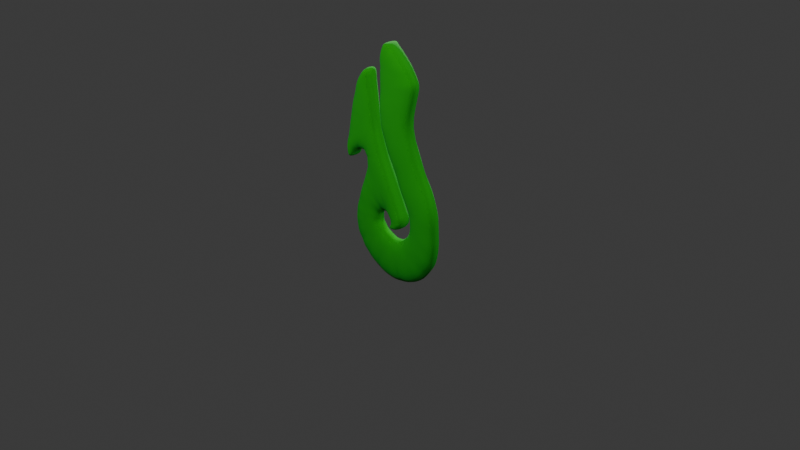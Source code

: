 # Source: Hei_Matau.blend  (saved by Blender 4.4.32; exported with 4.5.12 LTS)
import bpy
from mathutils import Matrix  # noqa: F401  (used for matrix-valued properties, if any)

bpy.ops.wm.read_factory_settings(use_empty=True)
scene = bpy.context.scene
scene.name = 'Scene'

# ---- collections
col_collection = bpy.data.collections.new('Collection'); scene.collection.children.link(col_collection)

# ---- materials (node trees are filled in below, after node groups)
mat_material = bpy.data.materials.new('Material')
mat_material.alpha_threshold = 0.0
mat_material.roughness = 0.5
mat_material.line_color = (0.0, 0.0, 0.0, 1.0)

# ---- material node trees
mat_material.use_nodes = True; mat_material.node_tree.nodes.clear()
_N = mat_material.node_tree.nodes; _L = mat_material.node_tree.links
n0 = _N.new('ShaderNodeOutputMaterial'); n0.name = 'Material Output'; n0.location = (300, 300)
n1 = _N.new('ShaderNodeBsdfPrincipled'); n1.name = 'Principled BSDF'; n1.location = (10, 300)
n1.inputs[0].default_value = (0.0, 0.3019, 0.0, 1.0)
n1.inputs[2].default_value = 1.0
n1.inputs[3].default_value = 1.45
_L.new(n1.outputs[0], n0.inputs[0])
n0.is_active_output = True

# ---- world
world_world = bpy.data.worlds.new('World'); scene.world = world_world
world_world.use_nodes = True; world_world.node_tree.nodes.clear()
_N = world_world.node_tree.nodes; _L = world_world.node_tree.links
n0 = _N.new('ShaderNodeOutputWorld'); n0.name = 'World Output'; n0.location = (300, 300)
n1 = _N.new('ShaderNodeBackground'); n1.name = 'Background'; n1.location = (10, 300)
n1.inputs[0].default_value = (0.05088, 0.05088, 0.05088, 1.0)
_L.new(n1.outputs[0], n0.inputs[0])
n0.is_active_output = True
world_world.color = (0.05088, 0.05088, 0.05088)
world_world.sun_shadow_jitter_overblur = 0.0

# ---- cameras
cam_camera = bpy.data.cameras.new('Camera')
cam_camera.clip_end = 100.0
cam_camera.ortho_scale = 7.314

# ---- lights
light_light = bpy.data.lights.new('Light', 'POINT')
light_light.energy = 1000.0
light_light.shadow_soft_size = 0.1
light_light_001 = bpy.data.lights.new('Light.001', 'POINT')
light_light_001.energy = 1000.0
light_light_001.shadow_soft_size = 0.01495
light_light_002 = bpy.data.lights.new('Light.002', 'POINT')
light_light_002.energy = 1000.0
light_light_002.shadow_soft_size = 0.01495
light_light_003 = bpy.data.lights.new('Light.003', 'POINT')
light_light_003.energy = 1000.0
light_light_003.shadow_soft_size = 0.01495

# ---- meshes
me_cube = bpy.data.meshes.new('Cube')
me_cube.from_pydata([(-0.2961, -6.223e-07, 0.8882), (-0.4145, -4.92e-07, 0.7747), (-0.5231, -2.932e-07, 0.5724), (-0.5872, -9.283e-08, 0.3504), (-0.6168, 1.203e-07, 0.09869), (-0.6168, 3.039e-07, -0.1283), (-0.5625, 3.222e-07, -0.1727), (-0.5083, 2.487e-07, -0.1036), (-0.449, 1.776e-07, -0.03948), (-0.3701, 1.56e-07, -0.04441), (-0.3306, 1.751e-07, -0.08389), (-0.3306, 2.31e-07, -0.153), (-0.3898, 3.699e-07, -0.301), (-0.4935, 6.429e-07, -0.5971), (-0.5231, 7.523e-07, -0.7205), (-0.5231, 8.96e-07, -0.8981), (-0.4638, 1.008e-06, -1.061), (-0.3454, 1.078e-06, -1.194), (-0.1826, 1.117e-06, -1.308), (-0.02467, 1.101e-06, -1.352), (0.1628, 1.045e-06, -1.357), (0.375, 9.119e-07, -1.278), (0.5477, 7.242e-07, -1.115), (0.6415, 5.341e-07, -0.9178), (0.6514, 2.955e-07, -0.6267), (0.6168, 6.327e-08, -0.3257), (0.454, -1.313e-07, -0.01974), (0.2369, -3.881e-07, 0.3849), (0.38, -7.418e-07, 0.7649), (0.3553, -8.256e-07, 0.8784), (0.1776, -9.236e-07, 1.071), (0.05921, -9.53e-07, 1.155), (-0.03948, -9.29e-07, 1.165), (-0.09869, -8.818e-07, 1.13), (-0.1628, -6.615e-07, 0.8833), (-0.1678, -5.122e-07, 0.7007), (-0.1678, -2.568e-07, 0.3849), (-0.1184, -1.172e-07, 0.1925), (0.05428, 1.221e-07, -0.1727), (0.2665, 3.485e-07, -0.5379), (0.2714, 4.906e-07, -0.7155), (0.1678, 6.24e-07, -0.8389), (0.04935, 6.823e-07, -0.8636), (-0.07895, 6.801e-07, -0.8093), (-0.153, 6.522e-07, -0.7451), (-0.148, 5.868e-07, -0.6662), (-0.09376, 5.332e-07, -0.6218), (-0.0148, 5.116e-07, -0.6267), (0.03454, 5.515e-07, -0.6958), (-0.004935, 6.082e-07, -0.7501), (0.08389, 5.953e-07, -0.7698), (0.1826, 5.194e-07, -0.7155), (0.2073, 4.396e-07, -0.6267), (0.1776, 3.893e-07, -0.5527), (-0.1086, 1.527e-08, 0.02467), (-0.1875, -1.507e-07, 0.2615), (-0.2517, -5.409e-07, 0.7698), (-0.2961, -0.1783, 0.8882), (-0.4145, -0.1783, 0.7747), (-0.5231, -0.1783, 0.5724), (-0.5872, -0.1783, 0.3504), (-0.6168, -0.1783, 0.09869), (-0.6168, -0.1783, -0.1283), (-0.5625, -0.1783, -0.1727), (-0.5083, -0.1783, -0.1036), (-0.449, -0.1783, -0.03948), (-0.3701, -0.1783, -0.04441), (-0.3306, -0.1783, -0.08389), (-0.3306, -0.1783, -0.153), (-0.3898, -0.1783, -0.301), (-0.4935, -0.1783, -0.5971), (-0.5231, -0.1783, -0.7205), (-0.5231, -0.1783, -0.8981), (-0.4638, -0.1783, -1.061), (-0.3454, -0.1783, -1.194), (-0.1826, -0.1783, -1.308), (-0.02467, -0.1783, -1.352), (0.1628, -0.1783, -1.357), (0.375, -0.1783, -1.278), (0.5477, -0.1783, -1.115), (0.6415, -0.1783, -0.9178), (0.6514, -0.1783, -0.6267), (0.6168, -0.1783, -0.3257), (0.3898, -0.1605, -0.07698), (0.2369, -0.1783, 0.3849), (0.38, -0.1783, 0.7649), (0.3553, -0.1783, 0.8784), (0.1776, -0.1783, 1.071), (0.05921, -0.1783, 1.155), (-0.03948, -0.1783, 1.165), (-0.09869, -0.1783, 1.13), (-0.1628, -0.1783, 0.8833), (-0.1678, -0.1783, 0.7007), (-0.1678, -0.1783, 0.3849), (-0.1184, -0.1783, 0.1925), (0.05428, -0.1783, -0.1727), (0.2665, -0.1783, -0.5379), (0.2714, -0.1783, -0.7155), (0.1678, -0.1783, -0.8389), (0.04935, -0.1783, -0.8636), (-0.07895, -0.1783, -0.8093), (-0.153, -0.1783, -0.7451), (-0.148, -0.1783, -0.6662), (-0.09376, -0.1783, -0.6218), (-0.0148, -0.1783, -0.6267), (0.03454, -0.1783, -0.6958), (-0.004935, -0.1783, -0.7501), (0.08389, -0.1783, -0.7698), (0.1826, -0.1783, -0.7155), (0.2073, -0.1783, -0.6267), (0.1776, -0.1783, -0.5527), (-0.1086, -0.1783, 0.02467), (-0.1875, -0.1783, 0.2615), (-0.2517, -0.1783, 0.7698)], [], [(19, 20, 42), (18, 19, 42), (17, 18, 43), (15, 44, 14), (16, 17, 43), (43, 18, 42), (15, 16, 44), (23, 40, 22), (42, 20, 41), (53, 54, 47), (55, 9, 54), (29, 35, 28), (53, 48, 52), (49, 50, 48), (41, 21, 22), (14, 44, 13), (22, 40, 41), (24, 39, 40), (52, 48, 51), (47, 48, 53), (13, 45, 12), (25, 39, 24), (41, 20, 21), (46, 47, 11), (44, 16, 43), (2, 55, 56), (26, 39, 25), (38, 39, 26), (27, 38, 26), (47, 54, 11), (37, 38, 27), (7, 5, 6), (54, 10, 11), (7, 4, 5), (8, 4, 7), (54, 9, 10), (8, 9, 55), (4, 8, 55), (12, 45, 46), (48, 50, 51), (55, 3, 4), (27, 36, 37), (3, 55, 2), (35, 27, 28), (36, 27, 35), (40, 23, 24), (56, 1, 2), (34, 35, 29), (31, 34, 30), (0, 1, 56), (30, 34, 29), (33, 34, 31), (13, 44, 45), (31, 32, 33), (12, 46, 11), (76, 99, 77), (75, 99, 76), (74, 100, 75), (72, 71, 101), (73, 100, 74), (100, 99, 75), (72, 101, 73), (80, 79, 97), (99, 98, 77), (110, 104, 111), (112, 111, 66), (86, 85, 92), (110, 109, 105), (106, 105, 107), (98, 79, 78), (71, 70, 101), (79, 98, 97), (81, 97, 96), (109, 108, 105), (104, 110, 105), (70, 69, 102), (82, 81, 96), (98, 78, 77), (103, 68, 104), (101, 100, 73), (59, 113, 112), (83, 82, 96), (95, 83, 96), (84, 83, 95), (104, 68, 111), (94, 84, 95), (64, 63, 62), (111, 68, 67), (64, 62, 61), (65, 64, 61), (111, 67, 66), (65, 112, 66), (61, 112, 65), (69, 103, 102), (105, 108, 107), (112, 61, 60), (84, 94, 93), (60, 59, 112), (92, 85, 84), (93, 92, 84), (97, 81, 80), (113, 59, 58), (91, 86, 92), (88, 87, 91), (57, 113, 58), (87, 86, 91), (90, 88, 91), (70, 102, 101), (88, 90, 89), (69, 68, 103), (53, 52, 109, 110), (27, 26, 83, 84), (1, 0, 57, 58), (54, 53, 110, 111), (28, 27, 84, 85), (2, 1, 58, 59), (55, 54, 111, 112), (29, 28, 85, 86), (3, 2, 59, 60), (56, 55, 112, 113), (30, 29, 86, 87), (4, 3, 60, 61), (0, 56, 113, 57), (31, 30, 87, 88), (5, 4, 61, 62), (32, 31, 88, 89), (6, 5, 62, 63), (33, 32, 89, 90), (7, 6, 63, 64), (34, 33, 90, 91), (8, 7, 64, 65), (35, 34, 91, 92), (9, 8, 65, 66), (36, 35, 92, 93), (10, 9, 66, 67), (37, 36, 93, 94), (11, 10, 67, 68), (38, 37, 94, 95), (12, 11, 68, 69), (39, 38, 95, 96), (13, 12, 69, 70), (40, 39, 96, 97), (14, 13, 70, 71), (41, 40, 97, 98), (15, 14, 71, 72), (42, 41, 98, 99), (16, 15, 72, 73), (43, 42, 99, 100), (17, 16, 73, 74), (44, 43, 100, 101), (18, 17, 74, 75), (45, 44, 101, 102), (19, 18, 75, 76), (46, 45, 102, 103), (20, 19, 76, 77), (47, 46, 103, 104), (21, 20, 77, 78), (48, 47, 104, 105), (22, 21, 78, 79), (49, 48, 105, 106), (23, 22, 79, 80), (50, 49, 106, 107), (24, 23, 80, 81), (51, 50, 107, 108), (25, 24, 81, 82), (52, 51, 108, 109), (26, 25, 82, 83)])
me_cube.polygons.foreach_set('use_smooth', [True] * 167)
_uv = me_cube.uv_layers.new(name='UVMap')
_uv.uv.foreach_set('vector', [0.0, 0.0, 0.0, 0.0, 0.0, 0.0, 0.0, 0.0, 0.0, 0.0, 0.0, 0.0, 0.0, 0.0, 0.0, 0.0, 0.0, 0.0, 0.0, 0.0, 0.0, 0.0, 0.0, 0.0, 0.0, 0.0, 0.0, 0.0, 0.0, 0.0, 0.0, 0.0, 0.0, 0.0, 0.0, 0.0, 0.0, 0.0, 0.0, 0.0, 0.0, 0.0, 0.0, 0.0, 0.0, 0.0, 0.0, 0.0, 0.0, 0.0, 0.0, 0.0, 0.0, 0.0, 0.0, 0.0, 0.0, 0.0, 0.0, 0.0, 0.0, 0.0, 0.0, 0.0, 0.0, 0.0, 0.0, 0.0, 0.0, 0.0, 0.0, 0.0, 0.0, 0.0, 0.0, 0.0, 0.0, 0.0, 0.0, 0.0, 0.0, 0.0, 0.0, 0.0, 0.0, 0.0, 0.0, 0.0, 0.0, 0.0, 0.0, 0.0, 0.0, 0.0, 0.0, 0.0, 0.0, 0.0, 0.0, 0.0, 0.0, 0.0, 0.0, 0.0, 0.0, 0.0, 0.0, 0.0, 0.0, 0.0, 0.0, 0.0, 0.0, 0.0, 0.0, 0.0, 0.0, 0.0, 0.0, 0.0, 0.0, 0.0, 0.0, 0.0, 0.0, 0.0, 0.0, 0.0, 0.0, 0.0, 0.0, 0.0, 0.0, 0.0, 0.0, 0.0, 0.0, 0.0, 0.0, 0.0, 0.0, 0.0, 0.0, 0.0, 0.0, 0.0, 0.0, 0.0, 0.0, 0.0, 0.0, 0.0, 0.0, 0.0, 0.0, 0.0, 0.0, 0.0, 0.0, 0.0, 0.0, 0.0, 0.0, 0.0, 0.0, 0.0, 0.0, 0.0, 0.0, 0.0, 0.0, 0.0, 0.0, 0.0, 0.0, 0.0, 0.0, 0.0, 0.0, 0.0, 0.0, 0.0, 0.0, 0.0, 0.0, 0.0, 0.0, 0.0, 0.0, 0.0, 0.0, 0.0, 0.0, 0.0, 0.0, 0.0, 0.0, 0.0, 0.0, 0.0, 0.0, 0.0, 0.0, 0.0, 0.0, 0.0, 0.0, 0.0, 0.0, 0.0, 0.0, 0.0, 0.0, 0.0, 0.0, 0.0, 0.0, 0.0, 0.0, 0.0, 0.0, 0.0, 0.0, 0.0, 0.0, 0.0, 0.0, 0.0, 0.0, 0.0, 0.0, 0.0, 0.0, 0.0, 0.0, 0.0, 0.0, 0.0, 0.0, 0.0, 0.0, 0.0, 0.0, 0.0, 0.0, 0.0, 0.0, 0.0, 0.0, 0.0, 0.0, 0.0, 0.0, 0.0, 0.0, 0.0, 0.0, 0.0, 0.0, 0.0, 0.0, 0.0, 0.0, 0.0, 0.0, 0.0, 0.0, 0.0, 0.0, 0.0, 0.0, 0.0, 0.0, 0.0, 0.0, 0.0, 0.0, 0.0, 0.0, 0.0, 0.0, 0.0, 0.0, 0.0, 0.0, 0.0, 0.0, 0.0, 0.0, 0.0, 0.0, 0.0, 0.0, 0.0, 0.0, 0.0, 0.0, 0.0, 0.0, 0.0, 0.0, 0.0, 0.0, 0.0, 0.0, 0.0, 0.0, 0.0, 0.0, 0.0, 0.0, 0.0, 0.0, 0.0, 0.0, 0.0, 0.0, 0.0, 0.0, 0.0, 0.0, 0.0, 0.0, 0.0, 0.0, 0.0, 0.0, 0.0, 0.0, 0.0, 0.0, 0.0, 0.0, 0.0, 0.0, 0.0, 0.0, 0.0, 0.0, 0.0, 0.0, 0.0, 0.0, 0.0, 0.0, 0.0, 0.0, 0.0, 0.0, 0.0, 0.0, 0.0, 0.0, 0.0, 0.0, 0.0, 0.0, 0.0, 0.0, 0.0, 0.0, 0.0, 0.0, 0.0, 0.0, 0.0, 0.0, 0.0, 0.0, 0.0, 0.0, 0.0, 0.0, 0.0, 0.0, 0.0, 0.0, 0.0, 0.0, 0.0, 0.0, 0.0, 0.0, 0.0, 0.0, 0.0, 0.0, 0.0, 0.0, 0.0, 0.0, 0.0, 0.0, 0.0, 0.0, 0.0, 0.0, 0.0, 0.0, 0.0, 0.0, 0.0, 0.0, 0.0, 0.0, 0.0, 0.0, 0.0, 0.0, 0.0, 0.0, 0.0, 0.0, 0.0, 0.0, 0.0, 0.0, 0.0, 0.0, 0.0, 0.0, 0.0, 0.0, 0.0, 0.0, 0.0, 0.0, 0.0, 0.0, 0.0, 0.0, 0.0, 0.0, 0.0, 0.0, 0.0, 0.0, 0.0, 0.0, 0.0, 0.0, 0.0, 0.0, 0.0, 0.0, 0.0, 0.0, 0.0, 0.0, 0.0, 0.0, 0.0, 0.0, 0.0, 0.0, 0.0, 0.0, 0.0, 0.0, 0.0, 0.0, 0.0, 0.0, 0.0, 0.0, 0.0, 0.0, 0.0, 0.0, 0.0, 0.0, 0.0, 0.0, 0.0, 0.0, 0.0, 0.0, 0.0, 0.0, 0.0, 0.0, 0.0, 0.0, 0.0, 0.0, 0.0, 0.0, 0.0, 0.0, 0.0, 0.0, 0.0, 0.0, 0.0, 0.0, 0.0, 0.0, 0.0, 0.0, 0.0, 0.0, 0.0, 0.0, 0.0, 0.0, 0.0, 0.0, 0.0, 0.0, 0.0, 0.0, 0.0, 0.0, 0.0, 0.0, 0.0, 0.0, 0.0, 0.0, 0.0, 0.0, 0.0, 0.0, 0.0, 0.0, 0.0, 0.0, 0.0, 0.0, 0.0, 0.0, 0.0, 0.0, 0.0, 0.0, 0.0, 0.0, 0.0, 0.0, 0.0, 0.0, 0.0, 0.0, 0.0, 0.0, 0.0, 0.0, 0.0, 0.0, 0.0, 0.0, 0.0, 0.0, 0.0, 0.0, 0.0, 0.0, 0.0, 0.0, 0.0, 0.0, 0.0, 0.0, 0.0, 0.0, 0.0, 0.0, 0.0, 0.0, 0.0, 0.0, 0.0, 0.0, 0.0, 0.0, 0.0, 0.0, 0.0, 0.0, 0.0, 0.0, 0.0, 0.0, 0.0, 0.0, 0.0, 0.0, 0.0, 0.0, 0.0, 0.0, 0.0, 0.0, 0.0, 0.0, 0.0, 0.0, 0.0, 0.0, 0.0, 0.0, 0.0, 0.0, 0.0, 0.0, 0.0, 0.0, 0.0, 0.0, 0.0, 0.0, 0.0, 0.0, 0.0, 0.0, 0.0, 0.0, 0.0, 0.0, 0.0, 0.0, 0.0, 0.0, 0.0, 0.0, 0.0, 0.0, 0.0, 0.0, 0.0, 0.0, 0.0, 0.0, 0.0, 0.0, 0.0, 0.0, 0.0, 0.0, 0.0, 0.0, 0.0, 0.0, 0.0, 0.0, 0.0, 0.0, 0.0, 0.0, 0.0, 0.0, 0.0, 0.0, 0.0, 0.0, 0.0, 0.0, 0.0, 0.0, 0.0, 0.0, 0.0, 0.0, 0.0, 0.0, 0.0, 0.0, 0.0, 0.0, 0.0, 0.0, 0.0, 0.0, 0.0, 0.0, 0.0, 0.0, 0.0, 0.0, 0.0, 0.0, 0.0, 0.0, 0.0, 0.0, 0.0, 0.0, 0.0, 0.0, 0.0, 0.0, 0.0, 0.0, 0.0, 0.0, 0.0, 0.0, 0.0, 0.0, 0.0, 0.0, 0.0, 0.0, 0.0, 0.0, 0.0, 0.0, 0.0, 0.0, 0.0, 0.0, 0.0, 0.0, 0.0, 0.0, 0.0, 0.0, 0.0, 0.0, 0.0, 0.0, 0.0, 0.0, 0.0, 0.0, 0.0, 0.0, 0.0, 0.0, 0.0, 0.0, 0.0, 0.0, 0.0, 0.0, 0.0, 0.0, 0.0, 0.0, 0.0, 0.0, 0.0, 0.0, 0.0, 0.0, 0.0, 0.0, 0.0, 0.0, 0.0, 0.0, 0.0, 0.0, 0.0, 0.0, 0.0, 0.0, 0.0, 0.0, 0.0, 0.0, 0.0, 0.0, 0.0, 0.0, 0.0, 0.0, 0.0, 0.0, 0.0, 0.0, 0.0, 0.0, 0.0, 0.0, 0.0, 0.0, 0.0, 0.0, 0.0, 0.0, 0.0, 0.0, 0.0, 0.0, 0.0, 0.0, 0.0, 0.0, 0.0, 0.0, 0.0, 0.0, 0.0, 0.0, 0.0, 0.0, 0.0, 0.0, 0.0, 0.0, 0.0, 0.0, 0.0, 0.0, 0.0, 0.0, 0.0, 0.0, 0.0, 0.0, 0.0, 0.0, 0.0, 0.0, 0.0, 0.0, 0.0, 0.0, 0.0, 0.0, 0.0, 0.0, 0.0, 0.0, 0.0, 0.0, 0.0, 0.0, 0.0, 0.0, 0.0, 0.0, 0.0, 0.0, 0.0, 0.0, 0.0, 0.0, 0.0, 0.0, 0.0, 0.0, 0.0, 0.0, 0.0, 0.0, 0.0, 0.0, 0.0, 0.0, 0.0, 0.0, 0.0, 0.0, 0.0, 0.0, 0.0, 0.0, 0.0, 0.0, 0.0, 0.0, 0.0, 0.0, 0.0, 0.0, 0.0, 0.0, 0.0, 0.0, 0.0, 0.0, 0.0, 0.0, 0.0, 0.0, 0.0, 0.0, 0.0, 0.0, 0.0, 0.0, 0.0, 0.0, 0.0, 0.0, 0.0, 0.0, 0.0, 0.0, 0.0, 0.0, 0.0, 0.0, 0.0, 0.0, 0.0, 0.0, 0.0, 0.0, 0.0, 0.0, 0.0, 0.0, 0.0, 0.0, 0.0, 0.0, 0.0, 0.0, 0.0, 0.0, 0.0, 0.0, 0.0, 0.0, 0.0, 0.0, 0.0, 0.0, 0.0, 0.0, 0.0, 0.0, 0.0, 0.0, 0.0, 0.0, 0.0, 0.0, 0.0, 0.0, 0.0, 0.0, 0.0, 0.0, 0.0, 0.0, 0.0, 0.0, 0.0, 0.0, 0.0, 0.0, 0.0, 0.0, 0.0, 0.0, 0.0, 0.0, 0.0, 0.0, 0.0, 0.0, 0.0, 0.0, 0.0, 0.0, 0.0, 0.0, 0.0, 0.0, 0.0, 0.0, 0.0, 0.0, 0.0, 0.0, 0.0, 0.0, 0.0, 0.0, 0.0, 0.0, 0.0, 0.0, 0.0, 0.0, 0.0, 0.0, 0.0, 0.0, 0.0, 0.0, 0.0, 0.0, 0.0, 0.0, 0.0, 0.0, 0.0, 0.0, 0.0, 0.0, 0.0, 0.0, 0.0, 0.0, 0.0, 0.0, 0.0, 0.0, 0.0, 0.0, 0.0, 0.0, 0.0, 0.0, 0.0, 0.0, 0.0, 0.0, 0.0, 0.0, 0.0, 0.0, 0.0, 0.0, 0.0, 0.0, 0.0, 0.0, 0.0, 0.0, 0.0, 0.0, 0.0, 0.0, 0.0, 0.0, 0.0, 0.0, 0.0, 0.0, 0.0, 0.0, 0.0, 0.0, 0.0, 0.0, 0.0, 0.0, 0.0, 0.0, 0.0, 0.0, 0.0, 0.0, 0.0, 0.0, 0.0, 0.0, 0.0, 0.0, 0.0, 0.0, 0.0, 0.0, 0.0, 0.0, 0.0, 0.0, 0.0, 0.0, 0.0, 0.0, 0.0, 0.0, 0.0, 0.0, 0.0, 0.0, 0.0, 0.0, 0.0, 0.0, 0.0, 0.0, 0.0, 0.0, 0.0, 0.0, 0.0, 0.0, 0.0, 0.0, 0.0, 0.0, 0.0, 0.0, 0.0, 0.0, 0.0, 0.0, 0.0, 0.0, 0.0, 0.0, 0.0, 0.0, 0.0, 0.0, 0.0, 0.0, 0.0, 0.0, 0.0, 0.0, 0.0, 0.0, 0.0, 0.0, 0.0, 0.0, 0.0])
me_cube.materials.append(mat_material)
me_cube.use_mirror_vertex_groups = False
me_cube.update()

# ---- objects
ob_cube = bpy.data.objects.new('Cube', me_cube)
ob_light = bpy.data.objects.new('Light', light_light)
ob_camera = bpy.data.objects.new('Camera', cam_camera)
ob_light_001 = bpy.data.objects.new('Light.001', light_light_001)
ob_light_002 = bpy.data.objects.new('Light.002', light_light_002)
ob_light_003 = bpy.data.objects.new('Light.003', light_light_003)

# ---- transforms, parenting, visibility, modifiers, constraints
ob_cube.location = (0.0, 0.0, 0.7056)
ob_cube.lock_rotations_4d = False
ob_cube.empty_display_type = 'ARROWS'
ob_cube.lineart.crease_threshold = 0.0
_m = ob_cube.modifiers.new('Subdivision', 'SUBSURF')
_m.levels = 5
ob_light.location = (4.076, -5.009, 5.904)
ob_light.rotation_euler = (0.6503, 0.05522, 1.866)
ob_light.lock_rotations_4d = False
ob_light.empty_display_type = 'ARROWS'
ob_light.color = (0.0, 0.0, 0.0, 0.0)
ob_light.lineart.crease_threshold = 0.0
ob_camera.location = (7.359, -6.926, 4.958)
ob_camera.rotation_euler = (1.109, 0.0, 0.8149)
ob_camera.lock_rotations_4d = False
ob_camera.empty_display_type = 'ARROWS'
ob_camera.color = (0.0, 0.0, 0.0, 0.0)
ob_camera.display_type = 'WIRE'
ob_camera.lineart.crease_threshold = 0.0
ob_light_001.location = (-2.004, -4.979, 5.947)
ob_light_001.rotation_euler = (0.6503, 0.05522, 1.866)
ob_light_001.lock_rotations_4d = False
ob_light_001.empty_display_type = 'ARROWS'
ob_light_001.color = (0.0, 0.0, 0.0, 0.0)
ob_light_001.lineart.crease_threshold = 0.0
ob_light_002.location = (-2.004, 2.979, 3.398)
ob_light_002.rotation_euler = (0.6503, 0.05522, 1.866)
ob_light_002.lock_rotations_4d = False
ob_light_002.empty_display_type = 'ARROWS'
ob_light_002.color = (0.0, 0.0, 0.0, 0.0)
ob_light_002.lineart.crease_threshold = 0.0
ob_light_003.location = (5.009, 4.978, 3.488)
ob_light_003.rotation_euler = (0.6503, 0.05522, 1.866)
ob_light_003.lock_rotations_4d = False
ob_light_003.empty_display_type = 'ARROWS'
ob_light_003.color = (0.0, 0.0, 0.0, 0.0)
ob_light_003.lineart.crease_threshold = 0.0

# ---- collection membership
col_collection.objects.link(ob_cube)
col_collection.objects.link(ob_light)
col_collection.objects.link(ob_camera)
col_collection.objects.link(ob_light_001)
col_collection.objects.link(ob_light_002)
col_collection.objects.link(ob_light_003)

# ---- scene / render settings (as saved in the file)
scene.camera = ob_camera
scene.frame_start = 1; scene.frame_end = 80; scene.frame_set(1)
scene.render.engine = 'BLENDER_EEVEE_NEXT'
scene.render.image_settings.file_format = 'FFMPEG'
scene.render.image_settings.color_mode = 'RGB'
scene.render.resolution_percentage = 50
bpy.context.view_layer.update()
